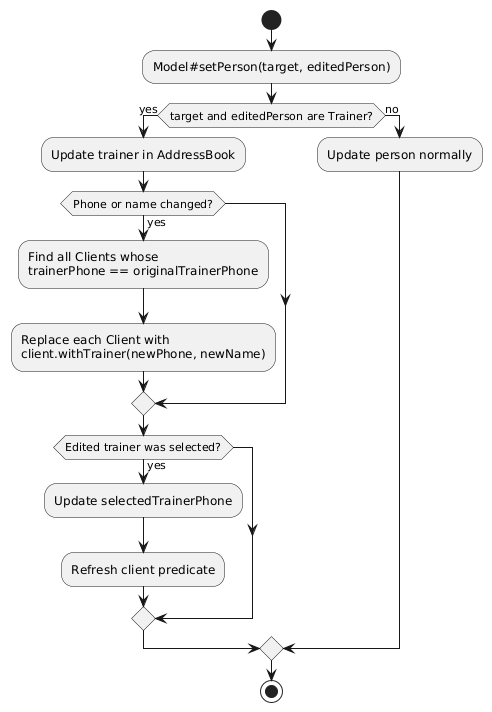

The diagram above was rendered by PlantUML. Its source (embedded in the PNG):
@startuml
start
:Model#setPerson(target, editedPerson);
if (target and editedPerson are Trainer?) then (yes)
  :Update trainer in AddressBook;
  if (Phone or name changed?) then (yes)
    :Find all Clients whose
    trainerPhone == originalTrainerPhone;
    :Replace each Client with
    client.withTrainer(newPhone, newName);
  endif
  if (Edited trainer was selected?) then (yes)
    :Update selectedTrainerPhone;
    :Refresh client predicate;
  endif
else (no)
  :Update person normally;
endif
stop
@enduml